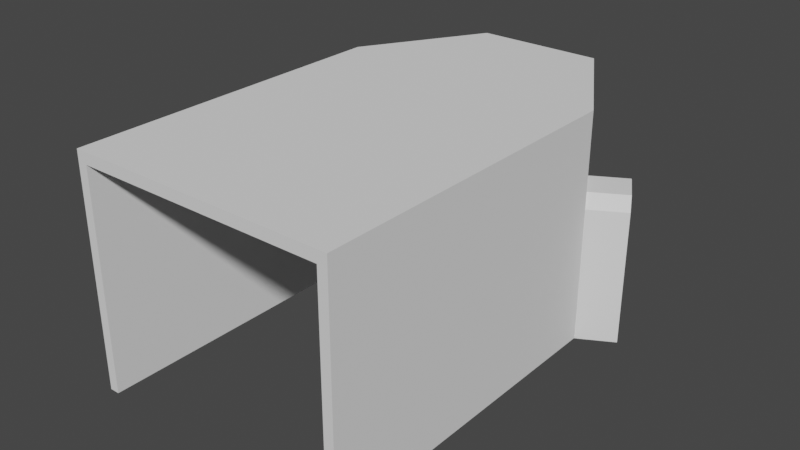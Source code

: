 # Source: Doukutsu.blend  (saved by Blender 3.0.42; exported with 4.5.12 LTS)
import bpy
from mathutils import Matrix  # noqa: F401  (used for matrix-valued properties, if any)

bpy.ops.wm.read_factory_settings(use_empty=True)
scene = bpy.context.scene
scene.name = 'Scene'

# ---- collections
col_collection = bpy.data.collections.new('Collection'); scene.collection.children.link(col_collection)

# ---- node groups
ng_auto_smooth = bpy.data.node_groups.new('Auto Smooth', 'GeometryNodeTree')
_s = ng_auto_smooth.interface.new_socket(name='Geometry', in_out='OUTPUT', socket_type='NodeSocketGeometry')
_s = ng_auto_smooth.interface.new_socket(name='Geometry', in_out='INPUT', socket_type='NodeSocketGeometry')
_s = ng_auto_smooth.interface.new_socket(name='Angle', in_out='INPUT', socket_type='NodeSocketFloat')
_s.subtype = 'ANGLE'
_s.min_value = 0.0
_s.max_value = 3.142
ng_auto_smooth.is_modifier = True
_N = ng_auto_smooth.nodes; _L = ng_auto_smooth.links
n0 = _N.new('NodeGroupOutput'); n0.name = 'Group Output'; n0.location = (480, -100)
n1 = _N.new('NodeGroupInput'); n1.name = 'Group Input'; n1.location = (-420, -300)
n2 = _N.new('NodeGroupInput'); n2.name = 'Group Input.001'; n2.location = (-60, -100)
n3 = _N.new('GeometryNodeSetShadeSmooth'); n3.name = 'Set Shade Smooth'; n3.location = (120, -100)
n3.domain = 'EDGE'
n4 = _N.new('GeometryNodeSetShadeSmooth'); n4.name = 'Set Shade Smooth.001'; n4.location = (300, -100)
n5 = _N.new('GeometryNodeInputMeshEdgeAngle'); n5.name = 'Edge Angle'; n5.location = (-420, -220)
n6 = _N.new('GeometryNodeInputEdgeSmooth'); n6.name = 'Is Edge Smooth'; n6.location = (-60, -160)
n7 = _N.new('GeometryNodeInputShadeSmooth'); n7.name = 'Is Face Smooth'; n7.location = (-240, -340)
n8 = _N.new('FunctionNodeBooleanMath'); n8.name = 'Boolean Math'; n8.location = (-60, -220)
n9 = _N.new('FunctionNodeCompare'); n9.name = 'Compare'; n9.location = (-240, -180)
n9.operation = 'LESS_EQUAL'
_L.new(n5.outputs[0], n9.inputs[0])
_L.new(n4.outputs[0], n0.inputs[0])
_L.new(n1.outputs[1], n9.inputs[1])
_L.new(n9.outputs[0], n8.inputs[0])
_L.new(n7.outputs[0], n8.inputs[1])
_L.new(n2.outputs[0], n3.inputs[0])
_L.new(n6.outputs[0], n3.inputs[1])
_L.new(n3.outputs[0], n4.inputs[0])
_L.new(n8.outputs[0], n3.inputs[2])
n0.is_active_output = True

# ---- world
world_world = bpy.data.worlds.new('World'); scene.world = world_world
world_world.use_nodes = True; world_world.node_tree.nodes.clear()
_N = world_world.node_tree.nodes; _L = world_world.node_tree.links
n0 = _N.new('ShaderNodeOutputWorld'); n0.name = 'World Output'; n0.location = (300, 300)
n1 = _N.new('ShaderNodeBackground'); n1.name = 'Background'; n1.location = (10, 300)
n1.inputs[0].default_value = (0.05088, 0.05088, 0.05088, 1.0)
_L.new(n1.outputs[0], n0.inputs[0])
n0.is_active_output = True
world_world.color = (0.05088, 0.05088, 0.05088)
world_world.use_sun_shadow = False
world_world.sun_shadow_jitter_overblur = 0.0

# ---- meshes
me_001 = bpy.data.meshes.new('立方体.001')
me_001.from_pydata([(-0.2281, -0.2281, -0.2281), (-0.2281, -0.2281, 0.2281), (0.2281, -0.2281, -0.2281), (0.2281, -0.2281, 0.2281), (-0.2281, 0.1073, -0.2281), (-0.1073, 0.2281, -0.2281), (-0.1073, 0.2281, 0.2281), (-0.2281, 0.1073, 0.2281), (0.1073, 0.2281, -0.2281), (0.2281, 0.1073, -0.2281), (0.2281, 0.1073, 0.2281), (0.1073, 0.2281, 0.2281), (-0.2116, -0.2281, -0.2281), (0.2116, -0.2281, -0.2281), (-0.2116, 0.07278, -0.2281), (0.09952, 0.1936, -0.2281), (0.2116, 0.07278, -0.2281), (-0.09952, 0.1936, -0.2281), (-0.09952, 0.1936, 0.09216), (-0.04996, 0.08004, 0.2057), (-0.09288, 0.1784, 0.1489), (-0.07474, 0.1368, 0.1905), (-0.09804, 0.02821, 0.2057), (-0.2116, 0.07278, 0.09216), (-0.1548, 0.0505, 0.1905), (-0.1964, 0.06681, 0.1489), (0.09804, 0.02821, 0.2057), (0.2116, 0.07278, 0.09216), (0.1548, 0.0505, 0.1905), (0.1964, 0.06681, 0.1489), (0.09952, 0.1936, 0.09216), (0.04996, 0.08004, 0.2057), (0.09288, 0.1784, 0.1489), (0.07474, 0.1368, 0.1905), (0.2116, -0.2281, 0.2057), (0.09804, -0.1145, 0.2057), (0.1738, -0.1902, 0.2057), (0.1359, -0.1524, 0.2057), (-0.09804, -0.1145, 0.2057), (-0.2116, -0.2281, 0.2057), (-0.1359, -0.1524, 0.2057), (-0.1738, -0.1902, 0.2057)], [], [(5, 6, 11, 8), (11, 6, 7, 1, 3, 10), (0, 1, 7, 4), (9, 10, 3, 2), (6, 5, 4, 7), (10, 9, 8, 11), (0, 4, 5, 8, 9, 2, 13, 16, 15, 17, 14, 12), (14, 23, 39, 12), (15, 30, 18, 17), (13, 34, 27, 16), (27, 30, 15, 16), (22, 19, 31, 26, 35, 38), (2, 3, 1, 0, 12, 39, 34, 13), (19, 22, 24, 21), (21, 24, 25, 20), (20, 25, 23, 18), (18, 30, 32, 20), (20, 32, 33, 21), (21, 33, 31, 19), (27, 34, 36, 29), (29, 36, 37, 28), (28, 37, 35, 26), (22, 38, 40, 24), (24, 40, 41, 25), (25, 41, 39, 23), (26, 31, 33, 28), (28, 33, 32, 29), (29, 32, 30, 27), (34, 39, 41, 36), (36, 41, 40, 37), (37, 40, 38, 35), (17, 18, 23, 14)])
me_001.polygons.foreach_set('use_smooth', [True] * 32)
_uv = me_001.uv_layers.new(name='UVマップ')
_uv.uv.foreach_set('vector', [0.375, 0.3162, 0.625, 0.3162, 0.625, 0.4338, 0.375, 0.4338, 0.6912, 0.5, 0.8088, 0.5, 0.875, 0.5662, 0.875, 0.75, 0.625, 0.75, 0.625, 0.5662, 0.375, 0.0, 0.625, 0.0, 0.625, 0.1838, 0.375, 0.1838, 0.375, 0.5662, 0.625, 0.5662, 0.625, 0.75, 0.375, 0.75, 0.625, 0.3162, 0.375, 0.3162, 0.375, 0.1838, 0.625, 0.1838, 0.625, 0.5662, 0.375, 0.5662, 0.375, 0.4338, 0.625, 0.4338, 0.125, 0.75, 0.125, 0.5662, 0.1912, 0.5, 0.3088, 0.5, 0.375, 0.5662, 0.375, 0.75, 0.366, 0.75, 0.366, 0.5851, 0.3045, 0.5189, 0.1955, 0.5189, 0.134, 0.5851, 0.134, 0.75, 0.3736, 0.2582, 0.4388, 0.3794, 0.4324, 0.4988, 0.2551, 0.3657, 0.555, 0.2295, 0.5363, 0.3469, 0.4816, 0.3503, 0.4539, 0.2282, 0.7571, 0.3412, 0.6017, 0.4889, 0.5819, 0.372, 0.6335, 0.2509, 0.5819, 0.372, 0.5363, 0.3469, 0.555, 0.2295, 0.6335, 0.2509, 0.486, 0.4083, 0.4991, 0.3947, 0.5241, 0.3932, 0.5383, 0.4057, 0.5488, 0.4498, 0.4804, 0.4533, 0.375, 0.75, 0.625, 0.75, 0.625, 1.0, 0.375, 1.0, 0.375, 0.991, 0.6127, 0.991, 0.6127, 0.759, 0.375, 0.759, 0.4991, 0.3947, 0.486, 0.4083, 0.4706, 0.4005, 0.4928, 0.38, 0.4928, 0.38, 0.4706, 0.4005, 0.4555, 0.3913, 0.4871, 0.3654, 0.4871, 0.3654, 0.4555, 0.3913, 0.4388, 0.3794, 0.4816, 0.3503, 0.4816, 0.3503, 0.5363, 0.3469, 0.5327, 0.3633, 0.4871, 0.3654, 0.4871, 0.3654, 0.5327, 0.3633, 0.5288, 0.3783, 0.4928, 0.38, 0.4928, 0.38, 0.5288, 0.3783, 0.5241, 0.3932, 0.4991, 0.3947, 0.5819, 0.372, 0.6017, 0.4889, 0.5837, 0.4752, 0.5668, 0.3856, 0.5668, 0.3856, 0.5837, 0.4752, 0.5656, 0.4621, 0.5528, 0.3963, 0.5528, 0.3963, 0.5656, 0.4621, 0.5488, 0.4498, 0.5383, 0.4057, 0.486, 0.4083, 0.4804, 0.4533, 0.4652, 0.4676, 0.4706, 0.4005, 0.4706, 0.4005, 0.4652, 0.4676, 0.4487, 0.4829, 0.4555, 0.3913, 0.4555, 0.3913, 0.4487, 0.4829, 0.4324, 0.4988, 0.4388, 0.3794, 0.5383, 0.4057, 0.5241, 0.3932, 0.5288, 0.3783, 0.5528, 0.3963, 0.5528, 0.3963, 0.5288, 0.3783, 0.5327, 0.3633, 0.5668, 0.3856, 0.5668, 0.3856, 0.5327, 0.3633, 0.5363, 0.3469, 0.5819, 0.372, 0.6017, 0.4889, 0.4324, 0.4988, 0.4487, 0.4829, 0.5837, 0.4752, 0.5837, 0.4752, 0.4487, 0.4829, 0.4652, 0.4676, 0.5656, 0.4621, 0.5656, 0.4621, 0.4652, 0.4676, 0.4804, 0.4533, 0.5488, 0.4498, 0.4539, 0.2282, 0.4816, 0.3503, 0.4388, 0.3794, 0.3736, 0.2582])
me_001.use_remesh_fix_poles = True
me_001.use_remesh_preserve_attributes = False
me_001.update()
me_003 = bpy.data.meshes.new('立方体.003')
me_003.from_pydata([(-1.0, -1.0, -1.0), (-1.0, 1.0, -1.0), (1.0, -1.0, -1.0), (1.0, 1.0, -1.0), (-1.0, -1.0, 0.8437), (-1.0, 1.0, 0.8437), (1.0, 1.0, 0.8437), (1.0, -1.0, 0.8437), (-0.5834, -1.0, 1.0), (-1.0, -1.0, 0.8437), (-1.0, 1.0, 0.8437), (-0.5834, 1.0, 1.0), (1.0, -1.0, 0.8437), (0.5834, -1.0, 1.0), (0.5834, 1.0, 1.0), (1.0, 1.0, 0.8437)], [], [(14, 11, 8, 13), (6, 15, 12, 7), (4, 9, 10, 5), (1, 3, 2, 0), (5, 10, 11, 14, 15, 6), (2, 7, 4, 0), (3, 6, 7, 2), (1, 5, 6, 3), (0, 4, 5, 1), (8, 11, 10, 9), (14, 13, 12, 15), (7, 12, 13, 8, 9, 4)])
_uv = me_003.uv_layers.new(name='UVマップ')
_uv.uv.foreach_set('vector', [0.6771, 0.5, 0.8229, 0.5, 0.8229, 0.75, 0.6771, 0.75, 0.5937, 0.5, 0.5937, 0.5, 0.5937, 0.75, 0.5937, 0.75, 0.5937, 0.0, 0.5937, 0.0, 0.5937, 0.25, 0.5937, 0.25, 0.125, 0.5, 0.375, 0.5, 0.375, 0.75, 0.125, 0.75, 0.5937, 0.25, 0.5937, 0.25, 0.625, 0.3021, 0.625, 0.4479, 0.5937, 0.5, 0.5937, 0.5, 0.375, 0.75, 0.5937, 0.75, 0.5937, 1.0, 0.375, 1.0, 0.375, 0.5, 0.5937, 0.5, 0.5937, 0.75, 0.375, 0.75, 0.375, 0.25, 0.5937, 0.25, 0.5937, 0.5, 0.375, 0.5, 0.375, 0.0, 0.5937, 0.0, 0.5937, 0.25, 0.375, 0.25, 0.625, 0.0, 0.625, 0.25, 0.5937, 0.25, 0.5937, 0.0, 0.6771, 0.5, 0.6771, 0.75, 0.5937, 0.75, 0.5937, 0.5, 0.5937, 0.75, 0.5937, 0.75, 0.625, 0.8021, 0.625, 0.9479, 0.5937, 1.0, 0.5937, 1.0])
me_003.use_remesh_fix_poles = True
me_003.use_remesh_preserve_attributes = False
me_003.update()
me_004 = bpy.data.meshes.new('立方体.004')
me_004.from_pydata([(-1.0, -1.0, -1.0), (-1.0, 1.0, -1.0), (1.0, -1.0, -1.0), (1.0, 1.0, -1.0), (-1.0, -1.0, 0.8437), (-1.0, 1.0, 0.8437), (1.0, 1.0, 0.8437), (1.0, -1.0, 0.8437), (-0.5834, -1.0, 1.0), (-1.0, -1.0, 0.8437), (-1.0, 1.0, 0.8437), (-0.5834, 1.0, 1.0), (1.0, -1.0, 0.8437), (0.5834, -1.0, 1.0), (0.5834, 1.0, 1.0), (1.0, 1.0, 0.8437)], [], [(14, 11, 8, 13), (6, 15, 12, 7), (4, 9, 10, 5), (1, 3, 2, 0), (5, 10, 11, 14, 15, 6), (2, 7, 4, 0), (3, 6, 7, 2), (1, 5, 6, 3), (0, 4, 5, 1), (8, 11, 10, 9), (14, 13, 12, 15), (7, 12, 13, 8, 9, 4)])
_uv = me_004.uv_layers.new(name='UVマップ')
_uv.uv.foreach_set('vector', [0.6771, 0.5, 0.8229, 0.5, 0.8229, 0.75, 0.6771, 0.75, 0.5937, 0.5, 0.5937, 0.5, 0.5937, 0.75, 0.5937, 0.75, 0.5937, 0.0, 0.5937, 0.0, 0.5937, 0.25, 0.5937, 0.25, 0.125, 0.5, 0.375, 0.5, 0.375, 0.75, 0.125, 0.75, 0.5937, 0.25, 0.5937, 0.25, 0.625, 0.3021, 0.625, 0.4479, 0.5937, 0.5, 0.5937, 0.5, 0.375, 0.75, 0.5937, 0.75, 0.5937, 1.0, 0.375, 1.0, 0.375, 0.5, 0.5937, 0.5, 0.5937, 0.75, 0.375, 0.75, 0.375, 0.25, 0.5937, 0.25, 0.5937, 0.5, 0.375, 0.5, 0.375, 0.0, 0.5937, 0.0, 0.5937, 0.25, 0.375, 0.25, 0.625, 0.0, 0.625, 0.25, 0.5937, 0.25, 0.5937, 0.0, 0.6771, 0.5, 0.6771, 0.75, 0.5937, 0.75, 0.5937, 0.5, 0.5937, 0.75, 0.5937, 0.75, 0.625, 0.8021, 0.625, 0.9479, 0.5937, 1.0, 0.5937, 1.0])
me_004.use_remesh_fix_poles = True
me_004.use_remesh_preserve_attributes = False
me_004.update()
me_005 = bpy.data.meshes.new('立方体.005')
me_005.from_pydata([(-1.0, -1.0, -1.0), (-1.0, 1.0, -1.0), (1.0, -1.0, -1.0), (1.0, 1.0, -1.0), (-1.0, -1.0, 0.8437), (-1.0, 1.0, 0.8437), (1.0, 1.0, 0.8437), (1.0, -1.0, 0.8437), (-0.5834, -1.0, 1.0), (-1.0, -1.0, 0.8437), (-1.0, 1.0, 0.8437), (-0.5834, 1.0, 1.0), (1.0, -1.0, 0.8437), (0.5834, -1.0, 1.0), (0.5834, 1.0, 1.0), (1.0, 1.0, 0.8437)], [], [(14, 11, 8, 13), (6, 15, 12, 7), (4, 9, 10, 5), (1, 3, 2, 0), (5, 10, 11, 14, 15, 6), (2, 7, 4, 0), (3, 6, 7, 2), (1, 5, 6, 3), (0, 4, 5, 1), (8, 11, 10, 9), (14, 13, 12, 15), (7, 12, 13, 8, 9, 4)])
_uv = me_005.uv_layers.new(name='UVマップ')
_uv.uv.foreach_set('vector', [0.6771, 0.5, 0.8229, 0.5, 0.8229, 0.75, 0.6771, 0.75, 0.5937, 0.5, 0.5937, 0.5, 0.5937, 0.75, 0.5937, 0.75, 0.5937, 0.0, 0.5937, 0.0, 0.5937, 0.25, 0.5937, 0.25, 0.125, 0.5, 0.375, 0.5, 0.375, 0.75, 0.125, 0.75, 0.5937, 0.25, 0.5937, 0.25, 0.625, 0.3021, 0.625, 0.4479, 0.5937, 0.5, 0.5937, 0.5, 0.375, 0.75, 0.5937, 0.75, 0.5937, 1.0, 0.375, 1.0, 0.375, 0.5, 0.5937, 0.5, 0.5937, 0.75, 0.375, 0.75, 0.375, 0.25, 0.5937, 0.25, 0.5937, 0.5, 0.375, 0.5, 0.375, 0.0, 0.5937, 0.0, 0.5937, 0.25, 0.375, 0.25, 0.625, 0.0, 0.625, 0.25, 0.5937, 0.25, 0.5937, 0.0, 0.6771, 0.5, 0.6771, 0.75, 0.5937, 0.75, 0.5937, 0.5, 0.5937, 0.75, 0.5937, 0.75, 0.625, 0.8021, 0.625, 0.9479, 0.5937, 1.0, 0.5937, 1.0])
me_005.use_remesh_fix_poles = True
me_005.use_remesh_preserve_attributes = False
me_005.update()

# ---- objects
ob_x = bpy.data.objects.new('立方体', me_001)
ob_001 = bpy.data.objects.new('立方体.001', me_003)
ob_002 = bpy.data.objects.new('立方体.002', me_004)
ob_003 = bpy.data.objects.new('立方体.003', me_005)

# ---- transforms, parenting, visibility, modifiers, constraints
ob_x.location = (0.0, 0.0, 0.1682)
ob_x.scale = (1.0, 1.675, 0.8537)
_m = ob_x.modifiers.new('ブーリアン', 'BOOLEAN')
_m = ob_x.modifiers.new('Auto Smooth', 'NODES')
_m.node_group = ng_auto_smooth
_gi = [s.identifier for s in ng_auto_smooth.interface.items_tree if s.item_type == 'SOCKET' and s.in_out == 'INPUT']
_m[_gi[1]] = 0.5236  # Angle
ob_001.location = (0.0, 0.3523, 0.09581)
ob_001.scale = (0.05205, 0.06145, 0.1252)
ob_002.location = (0.2063, 0.2311, 0.09581)
ob_002.rotation_euler = (0.0, -0.0, -1.058)
ob_002.scale = (0.05205, 0.06145, 0.1252)
ob_003.location = (-0.2044, 0.2294, 0.09581)
ob_003.rotation_euler = (0.0, -0.0, 1.036)
ob_003.scale = (0.05205, 0.06145, 0.1252)

# ---- collection membership
col_collection.objects.link(ob_x)
col_collection.objects.link(ob_001)
col_collection.objects.link(ob_002)
col_collection.objects.link(ob_003)

# ---- scene / render settings (as saved in the file)
scene.frame_start = 1; scene.frame_end = 250; scene.frame_set(1)
scene.render.engine = 'BLENDER_EEVEE_NEXT'
scene.cycles.sampling_pattern = 'TABULATED_SOBOL'
scene.cycles.use_light_tree = False
scene.view_settings.view_transform = 'Filmic'
bpy.context.view_layer.update()

# ---- added for rendering (the .blend has no active camera and no usable light): camera, sun
cam_auto = bpy.data.cameras.new('AutoCamera')
cam_auto.lens = 50.0
cam_auto.sensor_width = 36.0
cam_auto.clip_end = 1000.0
ob_auto_camera = bpy.data.objects.new('AutoCamera', cam_auto)
scene.collection.objects.link(ob_auto_camera)
ob_auto_camera.location = (0.975982, -1.15436, 0.946962)
ob_auto_camera.rotation_euler = (1.09748, -7.21219e-08, 0.694738)
scene.camera = ob_auto_camera
light_auto_sun = bpy.data.lights.new('AutoSun', 'SUN')
light_auto_sun.energy = 3.0
light_auto_sun.angle = 0.0523599
ob_auto_sun = bpy.data.objects.new('AutoSun', light_auto_sun)
scene.collection.objects.link(ob_auto_sun)
ob_auto_sun.rotation_euler = (0.872665, 0.174533, 0.523599)
bpy.context.view_layer.update()
